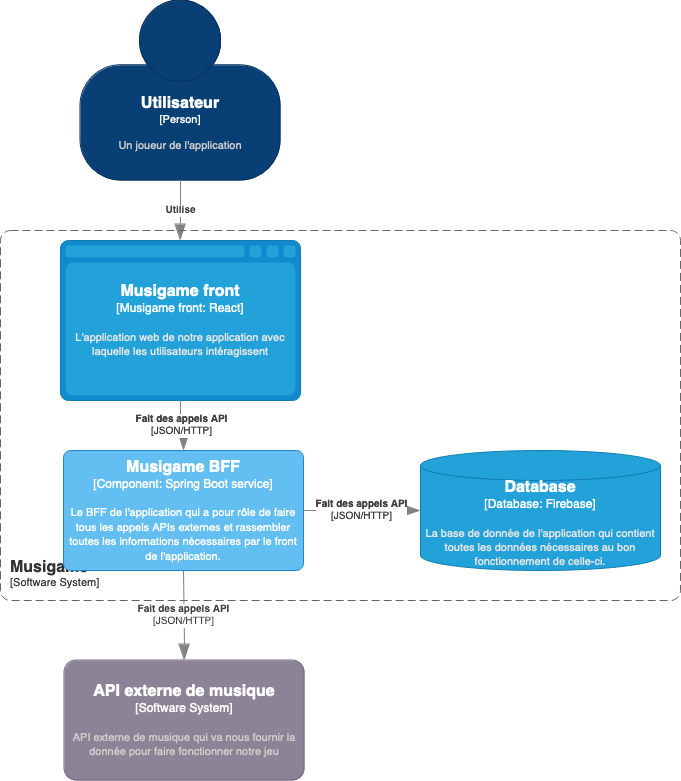

The diagram above was exported from draw.io. Its source (the exported page's mxGraphModel, read from the mxfile embedded in the PNG):
<mxGraphModel dx="1266" dy="857" grid="1" gridSize="10" guides="1" tooltips="1" connect="1" arrows="1" fold="1" page="1" pageScale="1" pageWidth="827" pageHeight="1169" math="0" shadow="0">
  <root>
    <mxCell id="0" />
    <mxCell id="1" parent="0" />
    <object placeholders="1" c4Name="Utilisateur" c4Type="Person" c4Description="Un joueur de l'application" label="&lt;font style=&quot;font-size: 16px&quot;&gt;&lt;b&gt;%c4Name%&lt;/b&gt;&lt;/font&gt;&lt;div&gt;[%c4Type%]&lt;/div&gt;&lt;br&gt;&lt;div&gt;&lt;font style=&quot;font-size: 11px&quot;&gt;&lt;font color=&quot;#cccccc&quot;&gt;%c4Description%&lt;/font&gt;&lt;/div&gt;" id="Z2lv4WY1yPAeGery44B7-1">
      <mxCell style="html=1;fontSize=11;dashed=0;whiteSpace=wrap;fillColor=#083F75;strokeColor=#06315C;fontColor=#ffffff;shape=mxgraph.c4.person2;align=center;metaEdit=1;points=[[0.5,0,0],[1,0.5,0],[1,0.75,0],[0.75,1,0],[0.5,1,0],[0.25,1,0],[0,0.75,0],[0,0.5,0]];resizable=0;" parent="1" vertex="1">
        <mxGeometry x="310" y="210" width="200" height="180" as="geometry" />
      </mxCell>
    </object>
    <object placeholders="1" c4Type="Relationship" c4Description="Utilise" label="&lt;div style=&quot;text-align: left&quot;&gt;&lt;div style=&quot;text-align: center&quot;&gt;&lt;b&gt;%c4Description%&lt;/b&gt;&lt;/div&gt;" id="Z2lv4WY1yPAeGery44B7-4">
      <mxCell style="endArrow=blockThin;html=1;fontSize=10;fontColor=#404040;strokeWidth=1;endFill=1;strokeColor=#828282;elbow=vertical;metaEdit=1;endSize=14;startSize=14;jumpStyle=arc;jumpSize=16;rounded=0;edgeStyle=orthogonalEdgeStyle;exitX=0.5;exitY=1;exitDx=0;exitDy=0;exitPerimeter=0;entryX=0.5;entryY=0;entryDx=0;entryDy=0;entryPerimeter=0;" parent="1" source="Z2lv4WY1yPAeGery44B7-1" edge="1">
        <mxGeometry width="240" relative="1" as="geometry">
          <mxPoint x="290" y="440" as="sourcePoint" />
          <mxPoint x="410" y="450" as="targetPoint" />
        </mxGeometry>
      </mxCell>
    </object>
    <object placeholders="1" c4Name="API externe de musique" c4Type="Software System" c4Description="API externe de musique qui va nous fournir la donnée pour faire fonctionner notre jeu" label="&lt;font style=&quot;font-size: 16px&quot;&gt;&lt;b&gt;%c4Name%&lt;/b&gt;&lt;/font&gt;&lt;div&gt;[%c4Type%]&lt;/div&gt;&lt;br&gt;&lt;div&gt;&lt;font style=&quot;font-size: 11px&quot;&gt;&lt;font color=&quot;#cccccc&quot;&gt;%c4Description%&lt;/font&gt;&lt;/div&gt;" id="Z2lv4WY1yPAeGery44B7-5">
      <mxCell style="rounded=1;whiteSpace=wrap;html=1;labelBackgroundColor=none;fillColor=#8C8496;fontColor=#ffffff;align=center;arcSize=10;strokeColor=#736782;metaEdit=1;resizable=0;points=[[0.25,0,0],[0.5,0,0],[0.75,0,0],[1,0.25,0],[1,0.5,0],[1,0.75,0],[0.75,1,0],[0.5,1,0],[0.25,1,0],[0,0.75,0],[0,0.5,0],[0,0.25,0]];" parent="1" vertex="1">
        <mxGeometry x="294" y="870" width="240" height="120" as="geometry" />
      </mxCell>
    </object>
    <object placeholders="1" c4Type="Relationship" c4Technology="JSON/HTTP" c4Description="Fait des appels API" label="&lt;div style=&quot;text-align: left&quot;&gt;&lt;div style=&quot;text-align: center&quot;&gt;&lt;b&gt;%c4Description%&lt;/b&gt;&lt;/div&gt;&lt;div style=&quot;text-align: center&quot;&gt;[%c4Technology%]&lt;/div&gt;&lt;/div&gt;" id="Z2lv4WY1yPAeGery44B7-6">
      <mxCell style="endArrow=blockThin;html=1;fontSize=10;fontColor=#404040;strokeWidth=1;endFill=1;strokeColor=#828282;elbow=vertical;metaEdit=1;endSize=14;startSize=14;jumpStyle=arc;jumpSize=16;rounded=0;edgeStyle=orthogonalEdgeStyle;exitX=0.5;exitY=1;exitDx=0;exitDy=0;exitPerimeter=0;entryX=0.5;entryY=0;entryDx=0;entryDy=0;entryPerimeter=0;" parent="1" target="Z2lv4WY1yPAeGery44B7-5" edge="1" source="de-WtTQv5DglK3LiizHd-3">
        <mxGeometry x="-0.0093" width="240" relative="1" as="geometry">
          <mxPoint x="413" y="710" as="sourcePoint" />
          <mxPoint x="663" y="620" as="targetPoint" />
          <mxPoint as="offset" />
        </mxGeometry>
      </mxCell>
    </object>
    <object placeholders="1" c4Name="Musigame" c4Type="SystemScopeBoundary" c4Application="Software System" label="&lt;font style=&quot;font-size: 16px&quot;&gt;&lt;b&gt;&lt;div style=&quot;text-align: left&quot;&gt;%c4Name%&lt;/div&gt;&lt;/b&gt;&lt;/font&gt;&lt;div style=&quot;text-align: left&quot;&gt;[%c4Application%]&lt;/div&gt;" id="EttR5iQVsqwot0fG9DlZ-1">
      <mxCell style="rounded=1;fontSize=11;whiteSpace=wrap;html=1;dashed=1;arcSize=20;fillColor=none;strokeColor=#666666;fontColor=#333333;labelBackgroundColor=none;align=left;verticalAlign=bottom;labelBorderColor=none;spacingTop=0;spacing=10;dashPattern=8 4;metaEdit=1;rotatable=0;perimeter=rectanglePerimeter;noLabel=0;labelPadding=0;allowArrows=0;connectable=0;expand=0;recursiveResize=0;editable=1;pointerEvents=0;absoluteArcSize=1;points=[[0.25,0,0],[0.5,0,0],[0.75,0,0],[1,0.25,0],[1,0.5,0],[1,0.75,0],[0.75,1,0],[0.5,1,0],[0.25,1,0],[0,0.75,0],[0,0.5,0],[0,0.25,0]];" parent="1" vertex="1">
        <mxGeometry x="230" y="440" width="680" height="370" as="geometry" />
      </mxCell>
    </object>
    <object placeholders="1" c4Name="Container " c4Type="Musigame front" c4Technology="React" c4Description="L'application web de notre application avec laquelle les utilisateurs intéragissent" label="&lt;font style=&quot;font-size: 16px&quot;&gt;&lt;b&gt;%c4Type%&lt;/b&gt;&lt;/font&gt;&lt;div&gt;[%c4Type%:&amp;nbsp;%c4Technology%]&lt;/div&gt;&lt;br&gt;&lt;div&gt;&lt;font style=&quot;font-size: 11px&quot;&gt;&lt;font color=&quot;#E6E6E6&quot;&gt;%c4Description%&lt;/font&gt;&lt;/div&gt;" id="de-WtTQv5DglK3LiizHd-2">
      <mxCell style="shape=mxgraph.c4.webBrowserContainer2;whiteSpace=wrap;html=1;boundedLbl=1;rounded=0;labelBackgroundColor=none;strokeColor=#118ACD;fillColor=#23A2D9;strokeColor=#118ACD;strokeColor2=#0E7DAD;fontSize=12;fontColor=#ffffff;align=center;metaEdit=1;points=[[0.5,0,0],[1,0.25,0],[1,0.5,0],[1,0.75,0],[0.5,1,0],[0,0.75,0],[0,0.5,0],[0,0.25,0]];resizable=0;" vertex="1" parent="1">
        <mxGeometry x="290" y="450" width="240" height="160" as="geometry" />
      </mxCell>
    </object>
    <object placeholders="1" c4Name="Musigame BFF" c4Type="Component" c4Technology="Spring Boot service" c4Description="Le BFF de l'application qui a pour rôle de faire tous les appels APIs externes et rassembler toutes les informations nécessaires par le front de l'application." label="&lt;font style=&quot;font-size: 16px&quot;&gt;&lt;b&gt;%c4Name%&lt;/b&gt;&lt;/font&gt;&lt;div&gt;[%c4Type%: %c4Technology%]&lt;/div&gt;&lt;br&gt;&lt;div&gt;&lt;font style=&quot;font-size: 11px&quot;&gt;%c4Description%&lt;/font&gt;&lt;/div&gt;" id="de-WtTQv5DglK3LiizHd-3">
      <mxCell style="rounded=1;whiteSpace=wrap;html=1;labelBackgroundColor=none;fillColor=#63BEF2;fontColor=#ffffff;align=center;arcSize=6;strokeColor=#2086C9;metaEdit=1;resizable=0;points=[[0.25,0,0],[0.5,0,0],[0.75,0,0],[1,0.25,0],[1,0.5,0],[1,0.75,0],[0.75,1,0],[0.5,1,0],[0.25,1,0],[0,0.75,0],[0,0.5,0],[0,0.25,0]];" vertex="1" parent="1">
        <mxGeometry x="293" y="660" width="240" height="120" as="geometry" />
      </mxCell>
    </object>
    <object placeholders="1" c4Type="Relationship" c4Technology="JSON/HTTP" c4Description="Fait des appels API" label="&lt;div style=&quot;text-align: left&quot;&gt;&lt;div style=&quot;text-align: center&quot;&gt;&lt;b&gt;%c4Description%&lt;/b&gt;&lt;/div&gt;&lt;div style=&quot;text-align: center&quot;&gt;[%c4Technology%]&lt;/div&gt;&lt;/div&gt;" id="de-WtTQv5DglK3LiizHd-4">
      <mxCell style="endArrow=blockThin;html=1;fontSize=10;fontColor=#404040;strokeWidth=1;endFill=1;strokeColor=#828282;elbow=vertical;metaEdit=1;endSize=14;startSize=14;jumpStyle=arc;jumpSize=16;rounded=0;edgeStyle=orthogonalEdgeStyle;exitX=0.5;exitY=1;exitDx=0;exitDy=0;exitPerimeter=0;" edge="1" parent="1" source="de-WtTQv5DglK3LiizHd-2" target="de-WtTQv5DglK3LiizHd-3">
        <mxGeometry x="-0.0093" width="240" relative="1" as="geometry">
          <mxPoint x="600" y="600" as="sourcePoint" />
          <mxPoint x="570" y="690" as="targetPoint" />
          <mxPoint as="offset" />
          <Array as="points" />
        </mxGeometry>
      </mxCell>
    </object>
    <object placeholders="1" c4Name="Container name" c4Type="Database" c4Technology="Firebase" c4Description="La base de donnée de l'application qui contient toutes les données nécessaires au bon fonctionnement de celle-ci." label="&lt;font style=&quot;font-size: 16px&quot;&gt;&lt;b&gt;%c4Type%&lt;/b&gt;&lt;/font&gt;&lt;div&gt;[%c4Type%:&amp;nbsp;%c4Technology%]&lt;/div&gt;&lt;br&gt;&lt;div&gt;&lt;font style=&quot;font-size: 11px&quot;&gt;&lt;font color=&quot;#E6E6E6&quot;&gt;%c4Description%&lt;/font&gt;&lt;/div&gt;" id="de-WtTQv5DglK3LiizHd-5">
      <mxCell style="shape=cylinder3;size=15;whiteSpace=wrap;html=1;boundedLbl=1;rounded=0;labelBackgroundColor=none;fillColor=#23A2D9;fontSize=12;fontColor=#ffffff;align=center;strokeColor=#0E7DAD;metaEdit=1;points=[[0.5,0,0],[1,0.25,0],[1,0.5,0],[1,0.75,0],[0.5,1,0],[0,0.75,0],[0,0.5,0],[0,0.25,0]];resizable=0;" vertex="1" parent="1">
        <mxGeometry x="650" y="660" width="240" height="120" as="geometry" />
      </mxCell>
    </object>
    <object placeholders="1" c4Type="Relationship" c4Technology="JSON/HTTP" c4Description="Fait des appels API" label="&lt;div style=&quot;text-align: left&quot;&gt;&lt;div style=&quot;text-align: center&quot;&gt;&lt;b&gt;%c4Description%&lt;/b&gt;&lt;/div&gt;&lt;div style=&quot;text-align: center&quot;&gt;[%c4Technology%]&lt;/div&gt;&lt;/div&gt;" id="de-WtTQv5DglK3LiizHd-6">
      <mxCell style="endArrow=blockThin;html=1;fontSize=10;fontColor=#404040;strokeWidth=1;endFill=1;strokeColor=#828282;elbow=vertical;metaEdit=1;endSize=14;startSize=14;jumpStyle=arc;jumpSize=16;rounded=0;edgeStyle=orthogonalEdgeStyle;exitX=1;exitY=0.5;exitDx=0;exitDy=0;exitPerimeter=0;" edge="1" parent="1" source="de-WtTQv5DglK3LiizHd-3" target="de-WtTQv5DglK3LiizHd-5">
        <mxGeometry x="-0.0093" width="240" relative="1" as="geometry">
          <mxPoint x="423" y="790" as="sourcePoint" />
          <mxPoint x="424" y="880" as="targetPoint" />
          <mxPoint as="offset" />
        </mxGeometry>
      </mxCell>
    </object>
  </root>
</mxGraphModel>